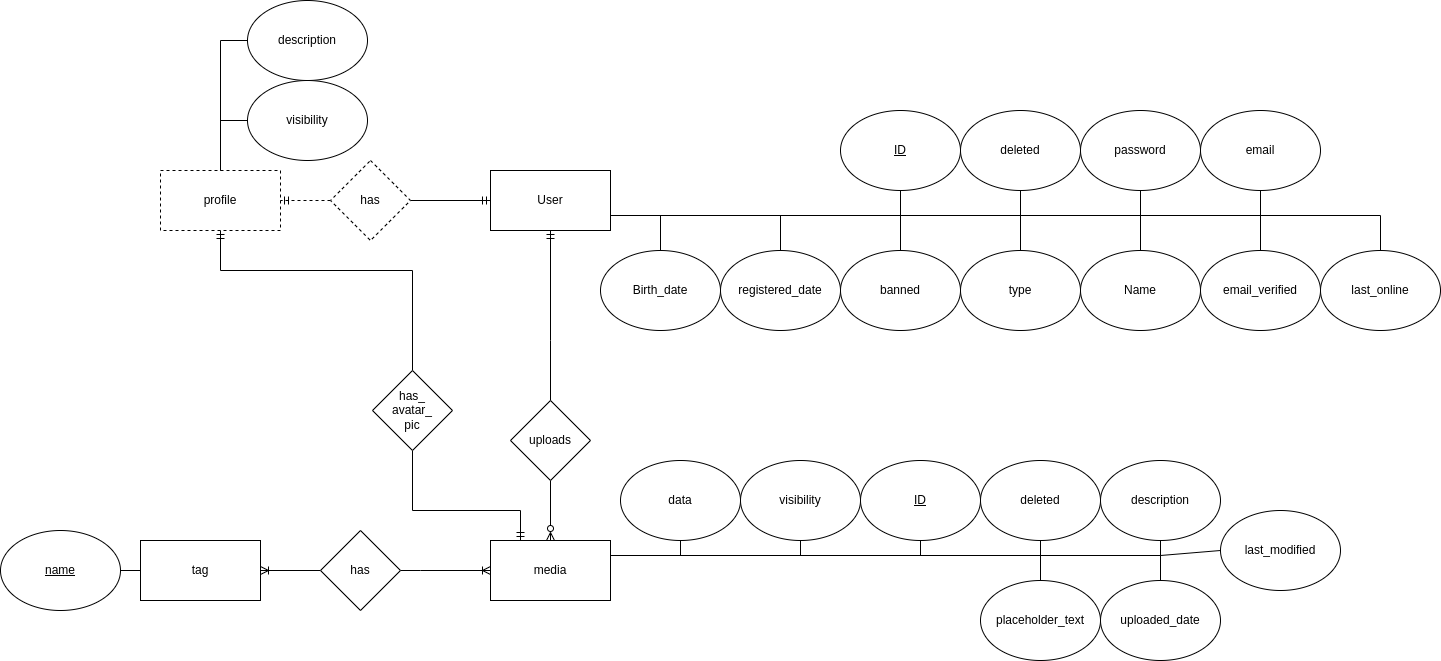

The diagram above was exported from draw.io. Its source (the exported page's mxGraphModel, read from the mxfile embedded in the PNG):
<mxGraphModel dx="2177" dy="1825" grid="1" gridSize="10" guides="1" tooltips="1" connect="1" arrows="1" fold="1" page="1" pageScale="1" pageWidth="827" pageHeight="1169" math="0" shadow="0">
  <root>
    <mxCell id="0" />
    <mxCell id="1" parent="0" />
    <mxCell id="dZfeglvte216Bx80sz5y-131" style="edgeStyle=orthogonalEdgeStyle;rounded=0;orthogonalLoop=1;jettySize=auto;html=1;exitX=0.5;exitY=1;exitDx=0;exitDy=0;entryX=0.5;entryY=0;entryDx=0;entryDy=0;endArrow=none;endFill=0;startArrow=ERmandOne;startFill=0;" parent="1" source="dZfeglvte216Bx80sz5y-1" target="dZfeglvte216Bx80sz5y-130" edge="1">
      <mxGeometry relative="1" as="geometry">
        <Array as="points">
          <mxPoint x="-70" y="80" />
          <mxPoint x="-70" y="80" />
        </Array>
      </mxGeometry>
    </mxCell>
    <mxCell id="6D6ECbLCiUqLHoUFoQ9B-78" style="edgeStyle=orthogonalEdgeStyle;rounded=0;orthogonalLoop=1;jettySize=auto;html=1;exitX=1;exitY=0.75;exitDx=0;exitDy=0;endArrow=none;endFill=0;" parent="1" source="dZfeglvte216Bx80sz5y-1" target="dZfeglvte216Bx80sz5y-3" edge="1">
      <mxGeometry relative="1" as="geometry">
        <Array as="points">
          <mxPoint x="280" y="-45" />
        </Array>
      </mxGeometry>
    </mxCell>
    <mxCell id="dZfeglvte216Bx80sz5y-1" value="User" style="rounded=0;whiteSpace=wrap;html=1;" parent="1" vertex="1">
      <mxGeometry x="-130" y="-90" width="120" height="60" as="geometry" />
    </mxCell>
    <mxCell id="dZfeglvte216Bx80sz5y-9" style="edgeStyle=orthogonalEdgeStyle;rounded=0;orthogonalLoop=1;jettySize=auto;html=1;exitX=0.5;exitY=0;exitDx=0;exitDy=0;endArrow=none;endFill=0;entryX=1;entryY=0.75;entryDx=0;entryDy=0;" parent="1" source="dZfeglvte216Bx80sz5y-2" target="dZfeglvte216Bx80sz5y-1" edge="1">
      <mxGeometry relative="1" as="geometry">
        <Array as="points">
          <mxPoint x="520" y="-45" />
        </Array>
      </mxGeometry>
    </mxCell>
    <mxCell id="dZfeglvte216Bx80sz5y-2" value="Name" style="ellipse;whiteSpace=wrap;html=1;" parent="1" vertex="1">
      <mxGeometry x="460" y="-10" width="120" height="80" as="geometry" />
    </mxCell>
    <mxCell id="dZfeglvte216Bx80sz5y-3" value="&lt;u&gt;ID&lt;/u&gt;" style="ellipse;whiteSpace=wrap;html=1;" parent="1" vertex="1">
      <mxGeometry x="220" y="-150" width="120" height="80" as="geometry" />
    </mxCell>
    <mxCell id="Mn52vAff-rX5zDL7jaZr-45" style="edgeStyle=orthogonalEdgeStyle;rounded=0;orthogonalLoop=1;jettySize=auto;html=1;exitX=0.5;exitY=0;exitDx=0;exitDy=0;entryX=1;entryY=0.75;entryDx=0;entryDy=0;startArrow=none;startFill=0;endArrow=none;endFill=0;" parent="1" source="dZfeglvte216Bx80sz5y-4" target="dZfeglvte216Bx80sz5y-1" edge="1">
      <mxGeometry relative="1" as="geometry" />
    </mxCell>
    <mxCell id="dZfeglvte216Bx80sz5y-4" value="Birth_date" style="ellipse;whiteSpace=wrap;html=1;" parent="1" vertex="1">
      <mxGeometry x="-20" y="-10" width="120" height="80" as="geometry" />
    </mxCell>
    <mxCell id="Mn52vAff-rX5zDL7jaZr-71" style="edgeStyle=orthogonalEdgeStyle;rounded=0;orthogonalLoop=1;jettySize=auto;html=1;exitX=0.5;exitY=1;exitDx=0;exitDy=0;entryX=1;entryY=0.25;entryDx=0;entryDy=0;startArrow=none;startFill=0;endArrow=none;endFill=0;" parent="1" source="dZfeglvte216Bx80sz5y-16" target="dZfeglvte216Bx80sz5y-17" edge="1">
      <mxGeometry relative="1" as="geometry">
        <Array as="points">
          <mxPoint x="300" y="295" />
        </Array>
      </mxGeometry>
    </mxCell>
    <mxCell id="dZfeglvte216Bx80sz5y-16" value="&lt;u&gt;ID&lt;/u&gt;" style="ellipse;whiteSpace=wrap;html=1;" parent="1" vertex="1">
      <mxGeometry x="240" y="200" width="120" height="80" as="geometry" />
    </mxCell>
    <mxCell id="6D6ECbLCiUqLHoUFoQ9B-86" style="edgeStyle=orthogonalEdgeStyle;rounded=0;orthogonalLoop=1;jettySize=auto;html=1;exitX=0.25;exitY=0;exitDx=0;exitDy=0;entryX=0.5;entryY=1;entryDx=0;entryDy=0;endArrow=none;endFill=0;startArrow=ERmandOne;startFill=0;" parent="1" source="dZfeglvte216Bx80sz5y-17" target="6D6ECbLCiUqLHoUFoQ9B-84" edge="1">
      <mxGeometry relative="1" as="geometry">
        <Array as="points">
          <mxPoint x="-100" y="250" />
          <mxPoint x="-208" y="250" />
        </Array>
      </mxGeometry>
    </mxCell>
    <mxCell id="dZfeglvte216Bx80sz5y-17" value="media" style="rounded=0;whiteSpace=wrap;html=1;" parent="1" vertex="1">
      <mxGeometry x="-130" y="280" width="120" height="60" as="geometry" />
    </mxCell>
    <mxCell id="Mn52vAff-rX5zDL7jaZr-73" style="edgeStyle=orthogonalEdgeStyle;rounded=0;orthogonalLoop=1;jettySize=auto;html=1;exitX=0.5;exitY=1;exitDx=0;exitDy=0;entryX=1;entryY=0.25;entryDx=0;entryDy=0;startArrow=none;startFill=0;endArrow=none;endFill=0;" parent="1" source="dZfeglvte216Bx80sz5y-18" target="dZfeglvte216Bx80sz5y-17" edge="1">
      <mxGeometry relative="1" as="geometry">
        <Array as="points">
          <mxPoint x="60" y="295" />
        </Array>
      </mxGeometry>
    </mxCell>
    <mxCell id="dZfeglvte216Bx80sz5y-18" value="data" style="ellipse;whiteSpace=wrap;html=1;" parent="1" vertex="1">
      <mxGeometry y="200" width="120" height="80" as="geometry" />
    </mxCell>
    <mxCell id="Mn52vAff-rX5zDL7jaZr-98" style="edgeStyle=orthogonalEdgeStyle;rounded=0;orthogonalLoop=1;jettySize=auto;html=1;exitX=0.5;exitY=1;exitDx=0;exitDy=0;entryX=1;entryY=0.25;entryDx=0;entryDy=0;startArrow=none;startFill=0;endArrow=none;endFill=0;" parent="1" source="dZfeglvte216Bx80sz5y-24" target="dZfeglvte216Bx80sz5y-17" edge="1">
      <mxGeometry relative="1" as="geometry">
        <Array as="points">
          <mxPoint x="180" y="295" />
        </Array>
      </mxGeometry>
    </mxCell>
    <mxCell id="dZfeglvte216Bx80sz5y-24" value="visibility" style="ellipse;whiteSpace=wrap;html=1;" parent="1" vertex="1">
      <mxGeometry x="120" y="200" width="120" height="80" as="geometry" />
    </mxCell>
    <mxCell id="6D6ECbLCiUqLHoUFoQ9B-79" style="edgeStyle=orthogonalEdgeStyle;rounded=0;orthogonalLoop=1;jettySize=auto;html=1;exitX=0.5;exitY=1;exitDx=0;exitDy=0;entryX=1;entryY=0.75;entryDx=0;entryDy=0;endArrow=none;endFill=0;" parent="1" source="dZfeglvte216Bx80sz5y-34" target="dZfeglvte216Bx80sz5y-1" edge="1">
      <mxGeometry relative="1" as="geometry" />
    </mxCell>
    <mxCell id="dZfeglvte216Bx80sz5y-34" value="password" style="ellipse;whiteSpace=wrap;html=1;" parent="1" vertex="1">
      <mxGeometry x="460" y="-150" width="120" height="80" as="geometry" />
    </mxCell>
    <mxCell id="Mn52vAff-rX5zDL7jaZr-44" style="edgeStyle=orthogonalEdgeStyle;rounded=0;orthogonalLoop=1;jettySize=auto;html=1;exitX=0.5;exitY=0;exitDx=0;exitDy=0;entryX=1;entryY=0.75;entryDx=0;entryDy=0;startArrow=none;startFill=0;endArrow=none;endFill=0;" parent="1" source="dZfeglvte216Bx80sz5y-36" target="dZfeglvte216Bx80sz5y-1" edge="1">
      <mxGeometry relative="1" as="geometry" />
    </mxCell>
    <mxCell id="dZfeglvte216Bx80sz5y-36" value="registered_date" style="ellipse;whiteSpace=wrap;html=1;" parent="1" vertex="1">
      <mxGeometry x="100" y="-10" width="120" height="80" as="geometry" />
    </mxCell>
    <mxCell id="Mn52vAff-rX5zDL7jaZr-28" style="edgeStyle=orthogonalEdgeStyle;rounded=0;orthogonalLoop=1;jettySize=auto;html=1;exitX=0.5;exitY=1;exitDx=0;exitDy=0;startArrow=none;startFill=0;endArrow=none;endFill=0;" parent="1" source="dZfeglvte216Bx80sz5y-72" edge="1">
      <mxGeometry relative="1" as="geometry">
        <mxPoint x="-10" y="-45" as="targetPoint" />
        <Array as="points">
          <mxPoint x="640" y="-45" />
        </Array>
      </mxGeometry>
    </mxCell>
    <mxCell id="dZfeglvte216Bx80sz5y-72" value="email" style="ellipse;whiteSpace=wrap;html=1;" parent="1" vertex="1">
      <mxGeometry x="580" y="-150" width="120" height="80" as="geometry" />
    </mxCell>
    <mxCell id="Mn52vAff-rX5zDL7jaZr-29" style="edgeStyle=orthogonalEdgeStyle;rounded=0;orthogonalLoop=1;jettySize=auto;html=1;exitX=0.5;exitY=0;exitDx=0;exitDy=0;entryX=1;entryY=0.75;entryDx=0;entryDy=0;startArrow=none;startFill=0;endArrow=none;endFill=0;" parent="1" source="dZfeglvte216Bx80sz5y-74" target="dZfeglvte216Bx80sz5y-1" edge="1">
      <mxGeometry relative="1" as="geometry" />
    </mxCell>
    <mxCell id="dZfeglvte216Bx80sz5y-74" value="email_verified" style="ellipse;whiteSpace=wrap;html=1;" parent="1" vertex="1">
      <mxGeometry x="580" y="-10" width="120" height="80" as="geometry" />
    </mxCell>
    <mxCell id="dZfeglvte216Bx80sz5y-77" value="tag" style="rounded=0;whiteSpace=wrap;html=1;" parent="1" vertex="1">
      <mxGeometry x="-480" y="280" width="120" height="60" as="geometry" />
    </mxCell>
    <mxCell id="dZfeglvte216Bx80sz5y-79" style="edgeStyle=orthogonalEdgeStyle;rounded=0;orthogonalLoop=1;jettySize=auto;html=1;exitX=1;exitY=0.5;exitDx=0;exitDy=0;endArrow=none;endFill=0;entryX=0;entryY=0.5;entryDx=0;entryDy=0;" parent="1" source="dZfeglvte216Bx80sz5y-78" target="dZfeglvte216Bx80sz5y-77" edge="1">
      <mxGeometry relative="1" as="geometry">
        <Array as="points">
          <mxPoint x="-510" y="310" />
        </Array>
      </mxGeometry>
    </mxCell>
    <mxCell id="dZfeglvte216Bx80sz5y-78" value="&lt;u&gt;name&lt;/u&gt;" style="ellipse;whiteSpace=wrap;html=1;" parent="1" vertex="1">
      <mxGeometry x="-620" y="270" width="120" height="80" as="geometry" />
    </mxCell>
    <mxCell id="dZfeglvte216Bx80sz5y-85" value="profile" style="rounded=0;whiteSpace=wrap;html=1;dashed=1;" parent="1" vertex="1">
      <mxGeometry x="-460" y="-90" width="120" height="60" as="geometry" />
    </mxCell>
    <mxCell id="Mn52vAff-rX5zDL7jaZr-88" style="edgeStyle=orthogonalEdgeStyle;rounded=0;orthogonalLoop=1;jettySize=auto;html=1;exitX=0;exitY=0.5;exitDx=0;exitDy=0;entryX=0.5;entryY=0;entryDx=0;entryDy=0;startArrow=none;startFill=0;endArrow=none;endFill=0;" parent="1" source="dZfeglvte216Bx80sz5y-86" target="dZfeglvte216Bx80sz5y-85" edge="1">
      <mxGeometry relative="1" as="geometry" />
    </mxCell>
    <mxCell id="dZfeglvte216Bx80sz5y-86" value="visibility" style="ellipse;whiteSpace=wrap;html=1;" parent="1" vertex="1">
      <mxGeometry x="-373" y="-180" width="120" height="80" as="geometry" />
    </mxCell>
    <mxCell id="Mn52vAff-rX5zDL7jaZr-78" style="edgeStyle=orthogonalEdgeStyle;rounded=0;orthogonalLoop=1;jettySize=auto;html=1;startArrow=none;startFill=0;endArrow=none;endFill=0;entryX=0.5;entryY=0;entryDx=0;entryDy=0;" parent="1" source="dZfeglvte216Bx80sz5y-88" target="dZfeglvte216Bx80sz5y-85" edge="1">
      <mxGeometry relative="1" as="geometry">
        <mxPoint x="-370" y="-60" as="targetPoint" />
        <mxPoint x="-373" y="-220" as="sourcePoint" />
        <Array as="points">
          <mxPoint x="-400" y="-220" />
        </Array>
      </mxGeometry>
    </mxCell>
    <mxCell id="dZfeglvte216Bx80sz5y-88" value="description" style="ellipse;whiteSpace=wrap;html=1;" parent="1" vertex="1">
      <mxGeometry x="-373" y="-260" width="120" height="80" as="geometry" />
    </mxCell>
    <mxCell id="dZfeglvte216Bx80sz5y-111" style="edgeStyle=orthogonalEdgeStyle;rounded=0;orthogonalLoop=1;jettySize=auto;html=1;exitX=0;exitY=0.5;exitDx=0;exitDy=0;entryX=1;entryY=0.5;entryDx=0;entryDy=0;endArrow=ERmandOne;endFill=0;dashed=1;" parent="1" source="dZfeglvte216Bx80sz5y-109" target="dZfeglvte216Bx80sz5y-85" edge="1">
      <mxGeometry relative="1" as="geometry">
        <Array as="points">
          <mxPoint x="-290" y="-60" />
        </Array>
      </mxGeometry>
    </mxCell>
    <mxCell id="6D6ECbLCiUqLHoUFoQ9B-87" style="edgeStyle=orthogonalEdgeStyle;rounded=0;orthogonalLoop=1;jettySize=auto;html=1;exitX=1;exitY=0.5;exitDx=0;exitDy=0;endArrow=ERmandOne;endFill=0;startArrow=none;startFill=0;entryX=0;entryY=0.5;entryDx=0;entryDy=0;" parent="1" source="dZfeglvte216Bx80sz5y-109" target="dZfeglvte216Bx80sz5y-1" edge="1">
      <mxGeometry relative="1" as="geometry">
        <Array as="points">
          <mxPoint x="-210" y="-60" />
        </Array>
      </mxGeometry>
    </mxCell>
    <mxCell id="dZfeglvte216Bx80sz5y-109" value="has" style="rhombus;whiteSpace=wrap;html=1;dashed=1;" parent="1" vertex="1">
      <mxGeometry x="-290" y="-100" width="80" height="80" as="geometry" />
    </mxCell>
    <mxCell id="dZfeglvte216Bx80sz5y-132" style="edgeStyle=orthogonalEdgeStyle;rounded=0;orthogonalLoop=1;jettySize=auto;html=1;exitX=0.5;exitY=1;exitDx=0;exitDy=0;endArrow=ERzeroToMany;endFill=0;" parent="1" source="dZfeglvte216Bx80sz5y-130" target="dZfeglvte216Bx80sz5y-17" edge="1">
      <mxGeometry relative="1" as="geometry">
        <Array as="points">
          <mxPoint x="-70" y="220" />
        </Array>
      </mxGeometry>
    </mxCell>
    <mxCell id="dZfeglvte216Bx80sz5y-130" value="uploads" style="rhombus;whiteSpace=wrap;html=1;" parent="1" vertex="1">
      <mxGeometry x="-110" y="140" width="80" height="80" as="geometry" />
    </mxCell>
    <mxCell id="dZfeglvte216Bx80sz5y-134" style="edgeStyle=orthogonalEdgeStyle;rounded=0;orthogonalLoop=1;jettySize=auto;html=1;exitX=1;exitY=0.5;exitDx=0;exitDy=0;entryX=0;entryY=0.5;entryDx=0;entryDy=0;endArrow=ERoneToMany;endFill=0;" parent="1" source="dZfeglvte216Bx80sz5y-133" target="dZfeglvte216Bx80sz5y-17" edge="1">
      <mxGeometry relative="1" as="geometry">
        <Array as="points">
          <mxPoint x="-200" y="310" />
          <mxPoint x="-200" y="310" />
        </Array>
      </mxGeometry>
    </mxCell>
    <mxCell id="dZfeglvte216Bx80sz5y-135" style="edgeStyle=orthogonalEdgeStyle;rounded=0;orthogonalLoop=1;jettySize=auto;html=1;exitX=0;exitY=0.5;exitDx=0;exitDy=0;entryX=1;entryY=0.5;entryDx=0;entryDy=0;endArrow=ERoneToMany;endFill=0;startArrow=none;startFill=0;" parent="1" source="dZfeglvte216Bx80sz5y-133" target="dZfeglvte216Bx80sz5y-77" edge="1">
      <mxGeometry relative="1" as="geometry" />
    </mxCell>
    <mxCell id="dZfeglvte216Bx80sz5y-133" value="has" style="rhombus;whiteSpace=wrap;html=1;" parent="1" vertex="1">
      <mxGeometry x="-300" y="270" width="80" height="80" as="geometry" />
    </mxCell>
    <mxCell id="Mn52vAff-rX5zDL7jaZr-70" style="edgeStyle=orthogonalEdgeStyle;rounded=0;orthogonalLoop=1;jettySize=auto;html=1;exitX=0.5;exitY=1;exitDx=0;exitDy=0;startArrow=none;startFill=0;endArrow=none;endFill=0;entryX=1;entryY=0.25;entryDx=0;entryDy=0;" parent="1" source="6D6ECbLCiUqLHoUFoQ9B-5" target="dZfeglvte216Bx80sz5y-17" edge="1">
      <mxGeometry relative="1" as="geometry">
        <mxPoint x="-10" y="310" as="targetPoint" />
        <Array as="points">
          <mxPoint x="420" y="295" />
        </Array>
      </mxGeometry>
    </mxCell>
    <mxCell id="6D6ECbLCiUqLHoUFoQ9B-5" value="deleted" style="ellipse;whiteSpace=wrap;html=1;" parent="1" vertex="1">
      <mxGeometry x="360" y="200" width="120" height="80" as="geometry" />
    </mxCell>
    <mxCell id="6D6ECbLCiUqLHoUFoQ9B-85" style="edgeStyle=orthogonalEdgeStyle;rounded=0;orthogonalLoop=1;jettySize=auto;html=1;exitX=0.5;exitY=0;exitDx=0;exitDy=0;endArrow=ERmandOne;endFill=0;entryX=0.5;entryY=1;entryDx=0;entryDy=0;" parent="1" source="6D6ECbLCiUqLHoUFoQ9B-84" target="dZfeglvte216Bx80sz5y-85" edge="1">
      <mxGeometry relative="1" as="geometry">
        <mxPoint x="230" y="160" as="targetPoint" />
        <Array as="points">
          <mxPoint x="-208" y="10" />
          <mxPoint x="-400" y="10" />
        </Array>
        <mxPoint x="-208" y="70" as="sourcePoint" />
      </mxGeometry>
    </mxCell>
    <mxCell id="6D6ECbLCiUqLHoUFoQ9B-84" value="has_&lt;br&gt;avatar_&lt;br&gt;pic" style="rhombus;whiteSpace=wrap;html=1;" parent="1" vertex="1">
      <mxGeometry x="-248" y="110" width="80" height="80" as="geometry" />
    </mxCell>
    <mxCell id="6D6ECbLCiUqLHoUFoQ9B-92" style="edgeStyle=orthogonalEdgeStyle;rounded=0;orthogonalLoop=1;jettySize=auto;html=1;exitX=0.5;exitY=0;exitDx=0;exitDy=0;endArrow=none;endFill=0;entryX=1;entryY=0.75;entryDx=0;entryDy=0;" parent="1" source="6D6ECbLCiUqLHoUFoQ9B-90" target="dZfeglvte216Bx80sz5y-1" edge="1">
      <mxGeometry relative="1" as="geometry">
        <mxPoint x="-50" y="-130" as="targetPoint" />
        <Array as="points">
          <mxPoint x="760" y="-45" />
        </Array>
      </mxGeometry>
    </mxCell>
    <mxCell id="6D6ECbLCiUqLHoUFoQ9B-90" value="last_online" style="ellipse;whiteSpace=wrap;html=1;" parent="1" vertex="1">
      <mxGeometry x="700" y="-10" width="120" height="80" as="geometry" />
    </mxCell>
    <mxCell id="UAhE1bvouWM0LQ9jqx9I-9" style="edgeStyle=orthogonalEdgeStyle;rounded=0;orthogonalLoop=1;jettySize=auto;html=1;exitX=0.5;exitY=0;exitDx=0;exitDy=0;entryX=1;entryY=0.75;entryDx=0;entryDy=0;startArrow=none;startFill=0;endArrow=none;endFill=0;" parent="1" source="UAhE1bvouWM0LQ9jqx9I-8" target="dZfeglvte216Bx80sz5y-1" edge="1">
      <mxGeometry relative="1" as="geometry">
        <Array as="points">
          <mxPoint x="400" y="-45" />
        </Array>
      </mxGeometry>
    </mxCell>
    <mxCell id="UAhE1bvouWM0LQ9jqx9I-8" value="type" style="ellipse;whiteSpace=wrap;html=1;" parent="1" vertex="1">
      <mxGeometry x="340" y="-10" width="120" height="80" as="geometry" />
    </mxCell>
    <mxCell id="UAhE1bvouWM0LQ9jqx9I-60" style="edgeStyle=orthogonalEdgeStyle;rounded=0;orthogonalLoop=1;jettySize=auto;html=1;exitX=0.5;exitY=1;exitDx=0;exitDy=0;entryX=1;entryY=0.75;entryDx=0;entryDy=0;startArrow=none;startFill=0;endArrow=none;endFill=0;" parent="1" source="UAhE1bvouWM0LQ9jqx9I-59" target="dZfeglvte216Bx80sz5y-1" edge="1">
      <mxGeometry relative="1" as="geometry">
        <Array as="points">
          <mxPoint x="400" y="-45" />
        </Array>
      </mxGeometry>
    </mxCell>
    <mxCell id="UAhE1bvouWM0LQ9jqx9I-59" value="deleted" style="ellipse;whiteSpace=wrap;html=1;" parent="1" vertex="1">
      <mxGeometry x="340" y="-150" width="120" height="80" as="geometry" />
    </mxCell>
    <mxCell id="Mn52vAff-rX5zDL7jaZr-43" style="edgeStyle=orthogonalEdgeStyle;rounded=0;orthogonalLoop=1;jettySize=auto;html=1;exitX=0.5;exitY=0;exitDx=0;exitDy=0;entryX=1;entryY=0.75;entryDx=0;entryDy=0;startArrow=none;startFill=0;endArrow=none;endFill=0;" parent="1" source="UAhE1bvouWM0LQ9jqx9I-61" target="dZfeglvte216Bx80sz5y-1" edge="1">
      <mxGeometry relative="1" as="geometry" />
    </mxCell>
    <mxCell id="UAhE1bvouWM0LQ9jqx9I-61" value="banned" style="ellipse;whiteSpace=wrap;html=1;" parent="1" vertex="1">
      <mxGeometry x="220" y="-10" width="120" height="80" as="geometry" />
    </mxCell>
    <mxCell id="-5fK-wkunYE34qFGGVz6-3" style="edgeStyle=orthogonalEdgeStyle;rounded=0;orthogonalLoop=1;jettySize=auto;html=1;exitX=0.5;exitY=1;exitDx=0;exitDy=0;endArrow=none;endFill=0;entryX=1;entryY=0.25;entryDx=0;entryDy=0;" parent="1" source="-5fK-wkunYE34qFGGVz6-1" target="dZfeglvte216Bx80sz5y-17" edge="1">
      <mxGeometry relative="1" as="geometry">
        <mxPoint x="50" y="300" as="targetPoint" />
        <Array as="points">
          <mxPoint x="540" y="295" />
        </Array>
      </mxGeometry>
    </mxCell>
    <mxCell id="-5fK-wkunYE34qFGGVz6-1" value="description" style="ellipse;whiteSpace=wrap;html=1;" parent="1" vertex="1">
      <mxGeometry x="480" y="200" width="120" height="80" as="geometry" />
    </mxCell>
    <mxCell id="-5fK-wkunYE34qFGGVz6-5" style="edgeStyle=orthogonalEdgeStyle;rounded=0;orthogonalLoop=1;jettySize=auto;html=1;exitX=0.5;exitY=0;exitDx=0;exitDy=0;entryX=1;entryY=0.25;entryDx=0;entryDy=0;endArrow=none;endFill=0;" parent="1" source="-5fK-wkunYE34qFGGVz6-4" target="dZfeglvte216Bx80sz5y-17" edge="1">
      <mxGeometry relative="1" as="geometry" />
    </mxCell>
    <mxCell id="-5fK-wkunYE34qFGGVz6-4" value="placeholder_text" style="ellipse;whiteSpace=wrap;html=1;" parent="1" vertex="1">
      <mxGeometry x="360" y="320" width="120" height="80" as="geometry" />
    </mxCell>
    <mxCell id="cJig29JVU2jw-bN7rZFu-2" style="rounded=0;orthogonalLoop=1;jettySize=auto;html=1;exitX=0.5;exitY=0;exitDx=0;exitDy=0;entryX=1;entryY=0.25;entryDx=0;entryDy=0;startArrow=none;startFill=0;endArrow=none;endFill=0;" edge="1" parent="1" source="cJig29JVU2jw-bN7rZFu-1" target="dZfeglvte216Bx80sz5y-17">
      <mxGeometry relative="1" as="geometry">
        <Array as="points">
          <mxPoint x="540" y="295" />
        </Array>
      </mxGeometry>
    </mxCell>
    <mxCell id="cJig29JVU2jw-bN7rZFu-1" value="uploaded_date" style="ellipse;whiteSpace=wrap;html=1;" vertex="1" parent="1">
      <mxGeometry x="480" y="320" width="120" height="80" as="geometry" />
    </mxCell>
    <mxCell id="cJig29JVU2jw-bN7rZFu-5" style="edgeStyle=none;rounded=0;orthogonalLoop=1;jettySize=auto;html=1;exitX=0;exitY=0.5;exitDx=0;exitDy=0;entryX=1;entryY=0.25;entryDx=0;entryDy=0;startArrow=none;startFill=0;endArrow=none;endFill=0;" edge="1" parent="1" source="cJig29JVU2jw-bN7rZFu-3" target="dZfeglvte216Bx80sz5y-17">
      <mxGeometry relative="1" as="geometry">
        <Array as="points">
          <mxPoint x="540" y="295" />
        </Array>
      </mxGeometry>
    </mxCell>
    <mxCell id="cJig29JVU2jw-bN7rZFu-3" value="last_modified" style="ellipse;whiteSpace=wrap;html=1;" vertex="1" parent="1">
      <mxGeometry x="600" y="250" width="120" height="80" as="geometry" />
    </mxCell>
  </root>
</mxGraphModel>